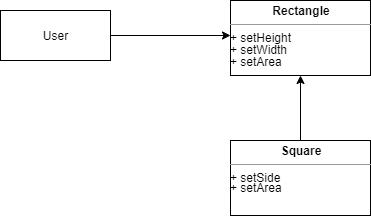

The diagram above was exported from draw.io. Its source (the exported page's mxGraphModel, read from the mxfile embedded in the PNG):
<mxGraphModel dx="1185" dy="685" grid="1" gridSize="10" guides="1" tooltips="1" connect="1" arrows="1" fold="1" page="1" pageScale="1" pageWidth="827" pageHeight="1169" math="0" shadow="0">
  <root>
    <mxCell id="0" />
    <mxCell id="1" parent="0" />
    <mxCell id="vRbqw-do0hX8FhAsMHDv-6" style="edgeStyle=orthogonalEdgeStyle;rounded=0;orthogonalLoop=1;jettySize=auto;html=1;entryX=0;entryY=0.5;entryDx=0;entryDy=0;" edge="1" parent="1" source="vRbqw-do0hX8FhAsMHDv-2">
      <mxGeometry relative="1" as="geometry">
        <mxPoint x="400" y="195" as="targetPoint" />
      </mxGeometry>
    </mxCell>
    <mxCell id="vRbqw-do0hX8FhAsMHDv-2" value="User" style="html=1;" vertex="1" parent="1">
      <mxGeometry x="170" y="170" width="110" height="50" as="geometry" />
    </mxCell>
    <mxCell id="vRbqw-do0hX8FhAsMHDv-18" value="&lt;p style=&quot;margin: 0px ; margin-top: 4px ; text-align: center&quot;&gt;&lt;b&gt;Rectangle&lt;/b&gt;&lt;/p&gt;&lt;hr size=&quot;1&quot;&gt;&lt;div style=&quot;height: 2px&quot;&gt;+ setHeight&lt;/div&gt;&lt;div style=&quot;height: 2px&quot;&gt;&lt;br&gt;&lt;/div&gt;&lt;div style=&quot;height: 2px&quot;&gt;&lt;br&gt;&lt;/div&gt;&lt;div style=&quot;height: 2px&quot;&gt;&lt;br&gt;&lt;/div&gt;&lt;div style=&quot;height: 2px&quot;&gt;&lt;br&gt;&lt;/div&gt;&lt;div style=&quot;height: 2px&quot;&gt;&lt;br&gt;&lt;/div&gt;&lt;div style=&quot;height: 2px&quot;&gt;+ setWidth&lt;/div&gt;&lt;div style=&quot;height: 2px&quot;&gt;&lt;br&gt;&lt;/div&gt;&lt;div style=&quot;height: 2px&quot;&gt;&lt;br&gt;&lt;/div&gt;&lt;div style=&quot;height: 2px&quot;&gt;&lt;br&gt;&lt;/div&gt;&lt;div style=&quot;height: 2px&quot;&gt;&lt;br&gt;&lt;/div&gt;&lt;div style=&quot;height: 2px&quot;&gt;&lt;br&gt;&lt;/div&gt;&lt;div style=&quot;height: 2px&quot;&gt;+ setArea&lt;/div&gt;" style="verticalAlign=top;align=left;overflow=fill;fontSize=12;fontFamily=Helvetica;html=1;" vertex="1" parent="1">
      <mxGeometry x="400" y="160" width="140" height="75" as="geometry" />
    </mxCell>
    <mxCell id="vRbqw-do0hX8FhAsMHDv-21" value="" style="edgeStyle=orthogonalEdgeStyle;rounded=0;orthogonalLoop=1;jettySize=auto;html=1;" edge="1" parent="1" source="vRbqw-do0hX8FhAsMHDv-19" target="vRbqw-do0hX8FhAsMHDv-18">
      <mxGeometry relative="1" as="geometry" />
    </mxCell>
    <mxCell id="vRbqw-do0hX8FhAsMHDv-19" value="&lt;p style=&quot;margin: 0px ; margin-top: 4px ; text-align: center&quot;&gt;&lt;b&gt;Square&lt;/b&gt;&lt;/p&gt;&lt;hr size=&quot;1&quot;&gt;&lt;div style=&quot;height: 2px&quot;&gt;+ setSide&lt;/div&gt;&lt;div style=&quot;height: 2px&quot;&gt;&lt;br&gt;&lt;/div&gt;&lt;div style=&quot;height: 2px&quot;&gt;&lt;br&gt;&lt;/div&gt;&lt;div style=&quot;height: 2px&quot;&gt;&lt;br&gt;&lt;/div&gt;&lt;div style=&quot;height: 2px&quot;&gt;&lt;br&gt;&lt;/div&gt;&lt;div style=&quot;height: 2px&quot;&gt;+ setArea&lt;/div&gt;" style="verticalAlign=top;align=left;overflow=fill;fontSize=12;fontFamily=Helvetica;html=1;" vertex="1" parent="1">
      <mxGeometry x="400" y="300" width="140" height="75" as="geometry" />
    </mxCell>
  </root>
</mxGraphModel>